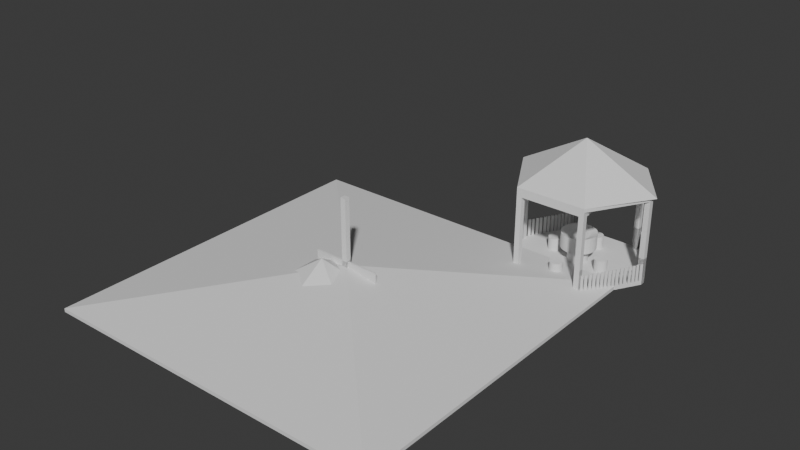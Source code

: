 # Source: pavilion.blend  (saved by Blender 4.5.88; exported with 4.5.12 LTS)
import bpy
from mathutils import Matrix  # noqa: F401  (used for matrix-valued properties, if any)

bpy.ops.wm.read_factory_settings(use_empty=True)
scene = bpy.context.scene
scene.name = 'Scene'

# ---- collections
col_collection = bpy.data.collections.new('Collection'); scene.collection.children.link(col_collection)
col_ifcproject_my_project = bpy.data.collections.new('IfcProject/My Project'); scene.collection.children.link(col_ifcproject_my_project)
col_ifcbuildingstorey_gf = bpy.data.collections.new('IfcBuildingStorey/GF'); col_ifcproject_my_project.children.link(col_ifcbuildingstorey_gf)
col_ifcbuilding_my_building = bpy.data.collections.new('IfcBuilding/My Building'); col_ifcproject_my_project.children.link(col_ifcbuilding_my_building)
col_ifcsite_my_site = bpy.data.collections.new('IfcSite/My Site'); col_ifcproject_my_project.children.link(col_ifcsite_my_site)
col_ifctypeproduct = bpy.data.collections.new('IfcTypeProduct'); col_ifcproject_my_project.children.link(col_ifctypeproduct)

# ---- world
world_world = bpy.data.worlds.new('World'); scene.world = world_world
world_world.use_nodes = True; world_world.node_tree.nodes.clear()
_N = world_world.node_tree.nodes; _L = world_world.node_tree.links
n0 = _N.new('ShaderNodeOutputWorld'); n0.name = 'World Output'; n0.location = (200, 100)
n1 = _N.new('ShaderNodeBackground'); n1.name = 'Background'; n1.location = (-200, 100)
n1.inputs[0].default_value = (0.05088, 0.05088, 0.05088, 1.0)
_L.new(n1.outputs[0], n0.inputs[0])
n0.is_active_output = True
world_world.color = (0.05088, 0.05088, 0.05088)
world_world.sun_shadow_jitter_overblur = 0.0

# ---- meshes
me_15_2001 = bpy.data.meshes.new('15/2001')
me_15_2001.from_pydata([(-0.9, -1.6, -1.49e-09), (-0.9, -1.6, -0.1), (0.0, -3.2, -0.1), (0.0, -3.2, -1.49e-09), (2.0, -3.2, -0.1), (2.0, -3.2, -1.49e-09), (2.95, -1.6, -0.1), (2.95, -1.6, -1.49e-09), (2.0, 0.0, -0.1), (2.0, 0.0, -1.49e-09), (0.0, 0.0, -0.1), (0.0, 0.0, -1.49e-09)], [], [(0, 1, 2), (3, 2, 4), (5, 4, 6), (7, 6, 8), (9, 8, 10), (11, 10, 1), (6, 4, 8), (8, 2, 10), (8, 4, 2), (2, 1, 10), (2, 3, 0), (4, 5, 3), (6, 7, 5), (8, 9, 7), (10, 11, 9), (1, 0, 11), (5, 9, 3), (3, 9, 11), (5, 7, 9), (3, 11, 0)])
me_15_2001.update()
me_15_2129 = bpy.data.meshes.new('15/2129')
me_15_2129.from_pydata([(-0.075, 0.075, 0.275), (-0.075, 0.075, 0.425), (0.075, 0.075, 0.425), (0.075, 0.075, 0.275), (0.075, -0.075, 0.425), (0.075, -0.075, 0.275), (-0.075, -0.075, 0.425), (-0.075, -0.075, 0.275), (-0.075, 0.075, 1.025), (-0.075, -0.075, 0.275), (-0.075, -0.075, 1.025), (0.075, -0.075, 1.025), (0.075, 0.075, 1.025), (0.075, 0.075, 2.775), (0.075, 0.075, 0.275), (-0.075, 0.075, 0.275), (0.075, -0.075, 0.275), (-0.075, 0.075, 2.775), (-0.075, -0.075, 2.775), (0.075, -0.075, 2.775)], [], [(0, 1, 2), (3, 2, 4), (5, 4, 6), (0, 3, 5), (0, 1, 6), (7, 6, 1), (8, 0, 7), (5, 4, 2), (7, 6, 4), (3, 2, 1), (9, 10, 11), (11, 5, 3), (10, 7, 5), (12, 3, 0), (13, 14, 15), (14, 12, 8), (15, 8, 10), (16, 11, 12), (13, 17, 18), (17, 15, 9), (19, 16, 14), (18, 9, 16), (2, 3, 0), (4, 5, 3), (6, 7, 5), (5, 7, 0), (6, 7, 0), (1, 0, 7), (7, 10, 8), (2, 3, 5), (4, 5, 7), (1, 0, 3), (11, 16, 9), (3, 12, 11), (5, 11, 10), (0, 8, 12), (15, 17, 13), (8, 15, 14), (10, 9, 15), (12, 14, 16), (18, 19, 13), (9, 18, 17), (14, 13, 19), (16, 19, 18)])
me_15_2129.update()
me_15_2507 = bpy.data.meshes.new('15/2507')
me_15_2507.from_pydata([(0.0, 0.0, -0.1), (0.0, 0.0, -1.49e-09), (2.0, -9.537e-07, -1.49e-09), (2.0, -9.537e-07, -0.1), (2.95, -1.6, -1.49e-09), (2.95, -1.6, -0.1), (2.0, -3.2, -1.49e-09), (2.0, -3.2, -0.1), (0.0, -3.2, -1.49e-09), (0.0, -3.2, -0.1), (-0.9, -1.6, -1.49e-09), (-0.9, -1.6, -0.1)], [], [(0, 1, 2), (3, 2, 4), (5, 4, 6), (7, 6, 8), (9, 8, 10), (11, 10, 1), (5, 7, 3), (3, 9, 0), (3, 7, 9), (9, 11, 0), (2, 3, 0), (4, 5, 3), (6, 7, 5), (8, 9, 7), (10, 11, 9), (1, 0, 11), (6, 2, 8), (8, 2, 1), (6, 4, 2), (8, 1, 10)])
me_15_2507.update()
me_15_2648 = bpy.data.meshes.new('15/2648')
me_15_2648.from_pydata([(0.5126, 0.01738, 0.7579), (0.5126, -0.01245, 0.7579), (0.5816, -0.01491, 0.7579), (0.5816, 0.01491, 0.1614), (0.5126, 0.01738, 0.1614), (0.5126, -0.01245, 0.1614), (0.476, -0.01114, 0.7579), (0.476, 0.01869, 0.7579), (0.3983, 0.02146, 0.7579), (0.3983, -0.008364, 0.1614), (0.476, -0.01114, 0.1614), (0.476, 0.01869, 0.1614), (0.3983, 0.02146, 0.1614), (0.5816, 0.01491, 0.7579), (0.5816, -0.01491, 0.1614), (0.3983, -0.008364, 0.7579), (0.3983, 0.006549, 0.1614), (0.476, 0.003774, 0.1614), (0.5816, 0.0, 0.1614), (0.5126, 0.002464, 0.1614)], [], [(0, 1, 2), (3, 4, 0), (2, 1, 5), (6, 7, 8), (9, 10, 6), (11, 12, 8), (2, 13, 0), (0, 13, 3), (5, 14, 2), (8, 15, 6), (6, 15, 9), (11, 16, 12), (11, 17, 16), (16, 17, 9), (17, 10, 9), (10, 17, 6), (17, 11, 7), (6, 17, 7), (12, 16, 8), (16, 9, 15), (8, 16, 15), (14, 18, 2), (18, 3, 13), (2, 18, 13), (5, 18, 14), (5, 19, 18), (18, 19, 3), (19, 4, 3), (4, 19, 0), (19, 5, 1), (0, 19, 1), (8, 7, 11)])
me_15_2648.update()
me_15_4203 = bpy.data.meshes.new('15/4203')
me_15_4203.from_pydata([(0.1243, 0.1243, 0.1243), (0.1243, -0.1243, 0.1243), (0.1243, -0.1243, -0.1243), (-0.1243, -0.1243, 0.1243), (-0.1243, -0.1243, -0.1243), (0.1243, 0.1243, -0.1243), (-0.1243, 0.1243, 0.1243), (-1.876, -0.1243, -0.1243), (-1.876, -0.1243, 0.1243), (-1.876, 0.1243, 0.1243), (-1.876, 0.1243, -0.1243), (-0.1243, 0.1243, -0.1243)], [], [(0, 1, 2), (1, 3, 4), (5, 2, 4), (6, 3, 1), (7, 4, 3), (6, 0, 5), (8, 9, 10), (8, 3, 6), (9, 6, 11), (10, 11, 4), (2, 5, 0), (4, 2, 1), (4, 11, 5), (1, 0, 6), (3, 8, 7), (5, 11, 6), (10, 7, 8), (6, 9, 8), (11, 10, 9), (4, 7, 10)])
me_15_4203.update()
me_15_4277 = bpy.data.meshes.new('15/4277')
me_15_4277.from_pydata([(0.1139, 0.1139, 0.1139), (0.1139, -0.1139, 0.1139), (0.1139, -0.1139, -0.1139), (-0.1139, -0.1139, 0.1139), (-0.1139, -0.1139, -0.1139), (0.1139, 0.1139, -0.1139), (-0.1139, 0.1139, 0.1139), (-0.1139, 0.1139, -0.1139), (0.1139, 3.086, -0.1139), (-0.1139, 3.086, 0.1139), (0.1139, 3.086, 0.1139), (-0.1139, 3.086, -0.1139)], [], [(0, 1, 2), (1, 3, 4), (5, 2, 4), (6, 3, 1), (3, 6, 7), (8, 5, 7), (9, 10, 8), (10, 0, 5), (11, 7, 6), (9, 6, 0), (2, 5, 0), (4, 2, 1), (4, 7, 5), (1, 0, 6), (7, 4, 3), (7, 11, 8), (8, 11, 9), (5, 8, 10), (6, 9, 11), (0, 10, 9)])
me_15_4277.update()
me_15_4442 = bpy.data.meshes.new('15/4442')
me_15_4442.from_pydata([(-2.064, 0.5856, 0.01139), (-0.416, -0.4526, 1.125), (-2.082, -1.338, 0.0), (1.432, -1.433, 0.0), (1.25, 0.433, 0.0), (-0.35, -2.338, 0.0), (-0.4821, 1.433, 0.0)], [], [(0, 1, 2), (3, 1, 4), (2, 1, 5), (6, 1, 0), (4, 1, 6), (5, 1, 3)])
me_15_4442.update()
me_15_4609 = bpy.data.meshes.new('15/4609')
me_15_4609.from_pydata([(0.05643, 0.2837, -0.3432), (0.05643, 0.2837, 0.2353), (0.1107, 0.2672, 0.2353), (0.1107, 0.2672, -0.3432), (0.1607, 0.2405, 0.2353), (0.1607, 0.2405, -0.3432), (0.2045, 0.2045, 0.2353), (0.2045, 0.2045, -0.3432), (0.2405, 0.1607, 0.2353), (0.2405, 0.1607, -0.3432), (0.2672, 0.1107, 0.2353), (0.2672, 0.1107, -0.3432), (0.2837, 0.05643, 0.2353), (0.2837, 0.05643, -0.3432), (0.2893, -1.146e-07, 0.2353), (0.2893, -1.146e-07, -0.3432), (0.2837, -0.05643, 0.2353), (0.2837, -0.05643, -0.3432), (0.2672, -0.1107, 0.2353), (0.2672, -0.1107, -0.3432), (0.2405, -0.1607, 0.2353), (0.2405, -0.1607, -0.3432), (0.2045, -0.2045, 0.2353), (0.2045, -0.2045, -0.3432), (0.1607, -0.2405, 0.2353), (0.1607, -0.2405, -0.3432), (0.1107, -0.2672, 0.2353), (0.1107, -0.2672, -0.3432), (0.05643, -0.2837, 0.2353), (0.05643, -0.2837, -0.3432), (-2.292e-07, -0.2893, 0.2353), (-2.292e-07, -0.2893, -0.3432), (-0.05643, -0.2837, 0.2353), (-0.05643, -0.2837, -0.3432), (-0.1107, -0.2672, 0.2353), (-0.1107, -0.2672, -0.3432), (-0.1607, -0.2405, 0.2353), (-0.1607, -0.2405, -0.3432), (-0.2045, -0.2045, 0.2353), (-0.2045, -0.2045, -0.3432), (-0.2405, -0.1607, 0.2353), (-0.2405, -0.1607, -0.3432), (-0.2672, -0.1107, 0.2353), (-0.2672, -0.1107, -0.3432), (-0.2837, -0.05643, 0.2353), (-0.2837, -0.05643, -0.3432), (-0.2893, -1.146e-07, 0.2353), (-0.2893, -1.146e-07, -0.3432), (-0.2837, 0.05643, 0.2353), (-0.2837, 0.05643, -0.3432), (-0.2672, 0.1107, 0.2353), (-0.2672, 0.1107, -0.3432), (-0.2405, 0.1607, 0.2353), (-0.2405, 0.1607, -0.3432), (-0.2045, 0.2045, 0.2353), (-0.2045, 0.2045, -0.3432), (-0.1607, 0.2405, 0.2353), (-0.1607, 0.2405, -0.3432), (-0.1107, 0.2672, 0.2353), (-0.1107, 0.2672, -0.3432), (-0.05643, 0.2837, 0.2353), (-0.4824, -0.09596, 0.5891), (-0.4545, -0.1882, 0.5891), (-0.2672, -0.1107, 0.4973), (-0.05643, 0.2837, -0.3432), (-2.292e-07, 0.2893, 0.2353), (0.4824, -0.09596, 0.1435), (0.4919, -1.146e-07, 0.1435), (0.4919, -1.146e-07, 0.5891), (-0.409, -0.2733, 0.1435), (-0.4545, -0.1882, 0.1435), (-0.409, -0.2733, 0.5891), (-0.2405, -0.1607, 0.4973), (0.3478, -0.3478, 0.1435), (0.2733, -0.409, 0.1435), (-0.3478, -0.3478, 0.5891), (-0.2045, -0.2045, 0.4973), (0.3478, 0.3478, 0.1435), (-0.2733, 0.409, 0.1435), (-0.1882, 0.4545, 0.1435), (-0.2733, -0.409, 0.5891), (-0.1607, -0.2405, 0.4973), (-0.3478, -0.3478, 0.1435), (-0.1882, -0.4545, 0.5891), (-0.1107, -0.2672, 0.4973), (-0.09596, -0.4824, 0.5891), (-0.05643, -0.2837, 0.4973), (0.2733, 0.409, 0.1435), (-4.139e-07, -0.4919, 0.5891), (-2.242e-07, -0.2893, 0.4973), (-0.2733, -0.409, 0.1435), (0.09596, -0.4824, 0.5891), (0.05643, -0.2837, 0.4973), (0.409, -0.2733, 0.1435), (0.1882, -0.4545, 0.5891), (0.1107, -0.2672, 0.4973), (0.09596, 0.4824, 0.1435), (0.1882, 0.4545, 0.1435), (-0.3478, 0.3478, 0.1435), (0.2733, -0.409, 0.5891), (0.1607, -0.2405, 0.4973), (0.3478, -0.3478, 0.5891), (0.2045, -0.2045, 0.4973), (0.4545, -0.1882, 0.1435), (0.409, -0.2733, 0.5891), (0.2405, -0.1607, 0.4973), (-0.409, 0.2733, 0.1435), (0.4545, -0.1882, 0.5891), (0.2672, -0.1107, 0.4973), (-4.224e-07, 0.4919, 0.1435), (-0.09596, -0.4824, 0.1435), (-0.1882, -0.4545, 0.1435), (0.4824, -0.09596, 0.5891), (0.2837, -0.05643, 0.4973), (-0.4545, 0.1882, 0.1435), (-0.4545, 0.1882, 0.5891), (0.409, 0.2733, 0.1435), (0.3478, 0.3478, 0.5891), (-0.4824, -0.09596, 0.1435), (0.1882, -0.4545, 0.1435), (0.09596, 0.4824, 0.5891), (-4.139e-07, 0.4919, 0.5891), (-0.09596, 0.4824, 0.1435), (-0.409, 0.2733, 0.5891), (0.4545, 0.1882, 0.1435), (0.409, 0.2733, 0.5891), (-0.4919, -1.146e-07, 0.1435), (0.09596, -0.4824, 0.1435), (0.1882, 0.4545, 0.5891), (-0.3478, 0.3478, 0.5891), (0.4824, 0.09596, 0.1435), (0.4545, 0.1882, 0.5891), (-0.4824, 0.09596, 0.1435), (-0.4919, -1.146e-07, 0.5891), (-4.224e-07, -0.4919, 0.1435), (0.2733, 0.409, 0.5891), (-0.2733, 0.409, 0.5891), (0.4824, 0.09596, 0.5891), (-0.4824, 0.09596, 0.5891), (-0.09596, 0.4824, 0.5891), (-0.2837, -0.05643, 0.4973), (-0.2893, -1.146e-07, 0.4973), (-0.2837, 0.05643, 0.4973), (-0.2672, 0.1107, 0.4973), (-2.242e-07, 0.2893, 0.4973), (0.05643, 0.2837, 0.4973), (-0.2405, 0.1607, 0.4973), (0.1107, 0.2672, 0.4973), (-0.2045, 0.2045, 0.4973), (-0.1607, 0.2405, 0.4973), (-0.1107, 0.2672, 0.4973), (0.1607, 0.2405, 0.4973), (-0.1882, 0.4545, 0.5891), (0.2045, 0.2045, 0.4973), (0.2405, 0.1607, 0.4973), (-0.05643, 0.2837, 0.4973), (0.2672, 0.1107, 0.4973), (0.2837, 0.05643, 0.4973), (0.2893, -1.146e-07, 0.4973), (-2.292e-07, 0.2893, -0.3432)], [], [(0, 1, 2), (3, 2, 4), (5, 4, 6), (7, 6, 8), (9, 8, 10), (11, 10, 12), (13, 12, 14), (15, 14, 16), (17, 16, 18), (19, 18, 20), (21, 20, 22), (23, 22, 24), (25, 24, 26), (27, 26, 28), (29, 28, 30), (31, 30, 32), (33, 32, 34), (35, 34, 36), (37, 36, 38), (39, 38, 40), (41, 40, 42), (43, 42, 44), (45, 44, 46), (47, 46, 48), (49, 48, 50), (51, 50, 52), (53, 52, 54), (55, 54, 56), (57, 56, 58), (59, 58, 60), (61, 62, 63), (64, 60, 65), (66, 67, 68), (69, 70, 42), (71, 72, 63), (73, 74, 24), (75, 76, 72), (77, 6, 4), (78, 79, 58), (80, 81, 76), (82, 69, 40), (80, 83, 84), (73, 22, 20), (85, 86, 84), (87, 4, 2), (78, 56, 54), (88, 89, 86), (90, 82, 38), (88, 91, 92), (93, 20, 18), (91, 94, 95), (96, 97, 2), (98, 54, 52), (99, 100, 95), (90, 36, 34), (101, 102, 100), (66, 103, 18), (101, 104, 105), (106, 52, 50), (104, 107, 108), (109, 96, 1), (110, 111, 34), (112, 113, 108), (66, 16, 14), (106, 114, 115), (83, 111, 110), (116, 77, 117), (118, 70, 62), (94, 119, 74), (103, 66, 112), (120, 96, 109), (121, 109, 122), (90, 111, 83), (98, 106, 123), (124, 116, 125), (126, 118, 61), (91, 127, 119), (93, 103, 107), (128, 97, 96), (82, 90, 80), (78, 98, 129), (130, 124, 131), (132, 126, 133), (88, 134, 127), (73, 93, 104), (135, 87, 97), (69, 82, 75), (79, 78, 136), (67, 130, 137), (114, 132, 138), (85, 110, 134), (77, 87, 135), (74, 73, 101), (70, 69, 71), (139, 122, 79), (122, 60, 58), (77, 116, 8), (133, 61, 140), (74, 119, 26), (133, 141, 142), (118, 44, 42), (138, 142, 143), (109, 65, 60), (116, 124, 10), (123, 115, 143), (121, 144, 145), (127, 28, 26), (129, 123, 146), (120, 145, 147), (126, 46, 44), (136, 129, 148), (135, 128, 147), (130, 12, 10), (136, 149, 150), (117, 135, 151), (134, 30, 28), (139, 152, 150), (117, 153, 154), (126, 132, 48), (121, 139, 155), (125, 154, 156), (130, 67, 14), (137, 131, 156), (134, 110, 32), (137, 157, 158), (132, 114, 50), (112, 68, 158), (63, 140, 61), (42, 40, 69), (63, 62, 71), (24, 22, 73), (72, 71, 75), (4, 87, 77), (58, 56, 78), (76, 75, 80), (40, 38, 82), (84, 81, 80), (20, 93, 73), (84, 83, 85), (2, 97, 87), (54, 98, 78), (86, 85, 88), (38, 36, 90), (92, 89, 88), (18, 103, 93), (95, 92, 91), (2, 1, 96), (52, 106, 98), (95, 94, 99), (34, 111, 90), (100, 99, 101), (18, 16, 66), (105, 102, 101), (50, 114, 106), (108, 105, 104), (1, 65, 109), (34, 32, 110), (108, 107, 112), (14, 67, 66), (110, 85, 83), (74, 99, 94), (109, 121, 120), (122, 139, 121), (119, 94, 91), (96, 120, 128), (127, 91, 88), (97, 128, 135), (134, 88, 85), (79, 152, 139), (58, 79, 122), (8, 6, 77), (140, 141, 133), (26, 24, 74), (142, 138, 133), (42, 70, 118), (143, 115, 138), (60, 122, 109), (10, 8, 116), (143, 146, 123), (145, 120, 121), (26, 119, 127), (146, 148, 129), (147, 128, 120), (44, 118, 126), (148, 149, 136), (147, 151, 135), (10, 124, 130), (150, 152, 136), (151, 153, 117), (28, 127, 134), (150, 155, 139), (154, 125, 117), (48, 46, 126), (155, 144, 121), (156, 131, 125), (14, 12, 130), (156, 157, 137), (32, 30, 134), (158, 68, 137), (50, 48, 132), (158, 113, 112), (159, 65, 1), (2, 3, 0), (4, 5, 3), (6, 7, 5), (8, 9, 7), (10, 11, 9), (12, 13, 11), (14, 15, 13), (16, 17, 15), (18, 19, 17), (20, 21, 19), (22, 23, 21), (24, 25, 23), (26, 27, 25), (28, 29, 27), (30, 31, 29), (32, 33, 31), (34, 35, 33), (36, 37, 35), (38, 39, 37), (40, 41, 39), (42, 43, 41), (44, 45, 43), (46, 47, 45), (48, 49, 47), (50, 51, 49), (52, 53, 51), (54, 55, 53), (56, 57, 55), (58, 59, 57), (60, 64, 59), (65, 159, 64), (68, 112, 66), (115, 123, 106), (117, 125, 116), (62, 61, 118), (112, 107, 103), (83, 80, 90), (123, 129, 98), (125, 131, 124), (61, 133, 126), (107, 104, 93), (80, 75, 82), (129, 136, 78), (131, 137, 130), (133, 138, 132), (104, 101, 73), (75, 71, 69), (136, 152, 79), (137, 68, 67), (138, 115, 114), (135, 117, 77), (101, 99, 74), (71, 62, 70), (43, 39, 41), (43, 47, 39), (43, 45, 47), (47, 49, 51), (47, 51, 55), (51, 53, 55), (47, 55, 39), (55, 57, 64), (57, 59, 64), (55, 64, 159), (55, 159, 39), (7, 0, 5), (0, 3, 5), (159, 0, 7), (23, 7, 13), (7, 9, 13), (9, 11, 13), (159, 7, 23), (13, 15, 17), (13, 17, 23), (17, 19, 21), (17, 21, 23), (159, 23, 39), (23, 25, 27), (23, 27, 31), (27, 29, 31), (23, 31, 39), (31, 33, 35), (31, 35, 39), (35, 37, 39), (108, 113, 105), (113, 158, 157), (105, 113, 102), (113, 157, 102), (157, 156, 154), (157, 154, 153), (157, 153, 102), (153, 151, 145), (151, 147, 145), (153, 145, 144), (153, 144, 102), (148, 155, 149), (155, 150, 149), (144, 155, 148), (144, 148, 76), (148, 146, 143), (148, 143, 141), (143, 142, 141), (72, 76, 63), (141, 140, 63), (76, 141, 63), (148, 141, 76), (144, 76, 102), (76, 81, 84), (76, 84, 102), (84, 86, 89), (84, 89, 102), (89, 92, 95), (89, 95, 100), (89, 100, 102), (1, 0, 159)])
me_15_4609.update()
me_15_4905 = bpy.data.meshes.new('15/4905')
me_15_4905.from_pydata([(0.03526, 0.1773, -0.1807), (-8.793e-09, 0.1807, -0.1807), (-8.793e-09, 0.1807, 0.1807), (0.06917, 0.167, -0.1807), (0.03526, 0.1773, 0.1807), (0.1004, 0.1503, -0.1807), (0.06917, 0.167, 0.1807), (0.1278, 0.1278, -0.1807), (0.1004, 0.1503, 0.1807), (0.1503, 0.1004, -0.1807), (0.1278, 0.1278, 0.1807), (0.167, 0.06917, -0.1807), (0.1503, 0.1004, 0.1807), (0.1773, 0.03526, -0.1807), (0.167, 0.06917, 0.1807), (0.1807, -3.286e-07, -0.1807), (0.1773, 0.03526, 0.1807), (0.1773, -0.03526, -0.1807), (0.1807, -3.286e-07, 0.1807), (0.167, -0.06917, -0.1807), (0.1773, -0.03526, 0.1807), (0.1503, -0.1004, -0.1807), (0.167, -0.06917, 0.1807), (0.1278, -0.1278, -0.1807), (0.1503, -0.1004, 0.1807), (0.1004, -0.1503, -0.1807), (0.1278, -0.1278, 0.1807), (0.06917, -0.167, -0.1807), (0.1004, -0.1503, 0.1807), (0.03526, -0.1773, -0.1807), (0.06917, -0.167, 0.1807), (-8.793e-09, -0.1807, -0.1807), (0.03526, -0.1773, 0.1807), (-0.03526, -0.1773, -0.1807), (-8.793e-09, -0.1807, 0.1807), (-0.06917, -0.167, -0.1807), (-0.03526, -0.1773, 0.1807), (-0.1004, -0.1503, -0.1807), (-0.06917, -0.167, 0.1807), (-0.1278, -0.1278, -0.1807), (-0.1004, -0.1503, 0.1807), (-0.1503, -0.1004, -0.1807), (-0.1278, -0.1278, 0.1807), (-0.167, -0.06917, -0.1807), (-0.1503, -0.1004, 0.1807), (-0.1773, -0.03526, -0.1807), (-0.167, -0.06917, 0.1807), (-0.1807, -3.286e-07, -0.1807), (-0.1773, -0.03526, 0.1807), (-0.1773, 0.03526, -0.1807), (-0.1807, -3.286e-07, 0.1807), (-0.167, 0.06917, -0.1807), (-0.1773, 0.03526, 0.1807), (-0.1503, 0.1004, -0.1807), (-0.167, 0.06917, 0.1807), (-0.1278, 0.1278, -0.1807), (-0.1503, 0.1004, 0.1807), (-0.1004, 0.1503, -0.1807), (-0.1278, 0.1278, 0.1807), (-0.06917, 0.167, -0.1807), (-0.1004, 0.1503, 0.1807), (-0.03526, 0.1773, -0.1807), (-0.06917, 0.167, 0.1807), (-0.03526, 0.1773, 0.1807)], [], [(0, 1, 2), (3, 0, 4), (5, 3, 6), (7, 5, 8), (9, 7, 10), (11, 9, 12), (13, 11, 14), (15, 13, 16), (17, 15, 18), (19, 17, 20), (21, 19, 22), (23, 21, 24), (25, 23, 26), (27, 25, 28), (29, 27, 30), (31, 29, 32), (33, 31, 34), (35, 33, 36), (37, 35, 38), (39, 37, 40), (41, 39, 42), (43, 41, 44), (45, 43, 46), (47, 45, 48), (49, 47, 50), (51, 49, 52), (53, 51, 54), (55, 53, 56), (57, 55, 58), (59, 57, 60), (61, 59, 62), (1, 61, 63), (2, 4, 0), (4, 6, 3), (6, 8, 5), (8, 10, 7), (10, 12, 9), (12, 14, 11), (14, 16, 13), (16, 18, 15), (18, 20, 17), (20, 22, 19), (22, 24, 21), (24, 26, 23), (26, 28, 25), (28, 30, 27), (30, 32, 29), (32, 34, 31), (34, 36, 33), (36, 38, 35), (38, 40, 37), (40, 42, 39), (42, 44, 41), (44, 46, 43), (46, 48, 45), (48, 50, 47), (50, 52, 49), (52, 54, 51), (54, 56, 53), (56, 58, 55), (58, 60, 57), (60, 62, 59), (62, 63, 61), (63, 2, 1), (3, 5, 0), (11, 7, 9), (0, 5, 7), (0, 7, 11), (0, 11, 13), (17, 13, 15), (19, 13, 17), (0, 13, 19), (25, 19, 23), (19, 21, 23), (0, 19, 25), (31, 33, 35), (31, 27, 29), (31, 35, 27), (35, 25, 27), (37, 25, 35), (0, 25, 37), (41, 37, 39), (43, 45, 41), (45, 37, 41), (47, 37, 45), (49, 53, 55), (49, 55, 47), (53, 49, 51), (55, 37, 47), (61, 37, 55), (59, 61, 57), (61, 55, 57), (0, 37, 61), (0, 61, 1), (63, 4, 2), (63, 60, 58), (63, 62, 60), (52, 58, 56), (50, 58, 52), (56, 54, 52), (40, 58, 50), (40, 50, 48), (40, 48, 44), (48, 46, 44), (40, 44, 42), (63, 58, 40), (63, 40, 4), (30, 38, 34), (38, 36, 34), (30, 34, 32), (28, 38, 30), (40, 38, 28), (40, 28, 4), (22, 26, 24), (28, 26, 22), (28, 22, 4), (22, 20, 16), (20, 18, 16), (22, 16, 4), (16, 14, 4), (14, 12, 10), (14, 10, 4), (10, 8, 4), (8, 6, 4)])
me_15_4905.update()
me_15_134 = bpy.data.meshes.new('15/134')
me_15_134.from_pydata([(-0.025, 0.025, 1.0), (-0.975, 0.025, 1.0), (-0.975, -0.025, 1.0), (-0.025, -0.025, 1.0), (0.975, 0.025, 1.0), (0.025, 0.025, 1.0), (0.025, -0.025, 1.0), (0.975, -0.025, 1.0), (-0.975, 0.0, 0.0), (-0.025, 0.0, 0.0), (-0.025, -0.025, 0.0), (-0.975, -0.025, 0.0), (-0.975, 0.025, 0.0), (-0.025, 0.025, 0.0), (0.025, 0.0, 0.0), (0.975, 0.0, 0.0), (0.975, -0.025, 0.0), (0.025, -0.025, 0.0), (0.025, 0.025, 0.0), (0.975, 0.025, 0.0)], [], [(0, 1, 2), (0, 2, 3), (4, 5, 6), (4, 6, 7), (8, 9, 10), (8, 10, 11), (12, 13, 9), (12, 9, 8), (14, 15, 16), (14, 16, 17), (18, 19, 15), (18, 15, 14), (4, 18, 5), (4, 19, 18), (14, 6, 5), (14, 5, 18), (17, 6, 14), (16, 7, 6), (16, 6, 17), (0, 9, 13), (3, 10, 9), (3, 9, 0), (4, 15, 19), (7, 16, 15), (7, 15, 4), (10, 3, 2), (10, 2, 11), (0, 12, 1), (0, 13, 12), (8, 2, 1), (8, 1, 12), (11, 2, 8)])
me_15_134.update()
me_15_4409 = bpy.data.meshes.new('15/4409')
me_15_4409.from_pydata([(0.0, 0.0, 0.8816), (-5.0, -5.0, 0.0), (5.0, -5.0, 0.0), (5.0, 5.0, 0.0), (-5.0, 5.0, 0.0), (-5.0, -5.0, -0.1015), (0.0, 0.0, 0.7801), (5.0, -5.0, -0.1015), (5.0, 5.0, -0.1015), (-5.0, 5.0, -0.1015)], [], [(0, 1, 2), (2, 3, 0), (1, 0, 4), (3, 4, 0), (5, 6, 7), (7, 2, 1), (7, 1, 5), (7, 6, 8), (2, 7, 8), (2, 8, 3), (9, 6, 5), (5, 1, 4), (5, 4, 9), (8, 6, 9), (3, 8, 9), (3, 9, 4)])
me_15_4409.update()
me_15_4125 = bpy.data.meshes.new('15/4125')
me_15_4125.from_pydata([(1.006, -1.607, 0.25), (1.006, 1.607, 0.25), (1.006, 1.607, -0.25), (-1.006, 1.607, 0.25), (-1.006, 1.607, -0.25), (1.006, -1.607, -0.25), (-1.006, -1.607, 0.25), (-1.006, -1.607, -0.25)], [], [(0, 1, 2), (1, 3, 4), (5, 2, 4), (6, 3, 1), (3, 6, 7), (6, 0, 5), (2, 5, 0), (4, 2, 1), (4, 7, 5), (1, 0, 6), (7, 4, 3), (5, 7, 6)])
me_15_4125.update()

# ---- objects
ob_ifcproject_my_project = bpy.data.objects.new('IfcProject/My Project', None)
ob_ifcbuildingstorey_gf = bpy.data.objects.new('IfcBuildingStorey/GF', None)
ob_ifcslab_slab = bpy.data.objects.new('IfcSlab/Slab', me_15_2001)
ob_ifccolumn_column = bpy.data.objects.new('IfcColumn/Column', me_15_2129)
ob_ifccolumn_column_001 = bpy.data.objects.new('IfcColumn/Column.001', me_15_2129)
ob_ifccolumn_column_002 = bpy.data.objects.new('IfcColumn/Column.002', me_15_2129)
ob_ifccolumn_column_003 = bpy.data.objects.new('IfcColumn/Column.003', me_15_2129)
ob_ifccolumn_column_004 = bpy.data.objects.new('IfcColumn/Column.004', me_15_2129)
ob_ifccolumn_column_005 = bpy.data.objects.new('IfcColumn/Column.005', me_15_2129)
ob_ifcslab_slab_001 = bpy.data.objects.new('IfcSlab/Slab.001', me_15_2507)
ob_ifcrailing_railing = bpy.data.objects.new('IfcRailing/Railing', me_15_2648)
ob_ifcrailing_railing_001 = bpy.data.objects.new('IfcRailing/Railing.001', me_15_2648)
ob_ifcrailing_railing_002 = bpy.data.objects.new('IfcRailing/Railing.002', me_15_2648)
ob_ifcrailing_railing_003 = bpy.data.objects.new('IfcRailing/Railing.003', me_15_2648)
ob_ifcrailing_railing_004 = bpy.data.objects.new('IfcRailing/Railing.004', me_15_2648)
ob_ifcrailing_railing_005 = bpy.data.objects.new('IfcRailing/Railing.005', me_15_2648)
ob_ifcrailing_railing_006 = bpy.data.objects.new('IfcRailing/Railing.006', me_15_2648)
ob_ifcrailing_railing_007 = bpy.data.objects.new('IfcRailing/Railing.007', me_15_2648)
ob_ifcrailing_railing_008 = bpy.data.objects.new('IfcRailing/Railing.008', me_15_2648)
ob_ifcrailing_railing_009 = bpy.data.objects.new('IfcRailing/Railing.009', me_15_2648)
ob_ifcrailing_railing_010 = bpy.data.objects.new('IfcRailing/Railing.010', me_15_2648)
ob_ifcrailing_railing_011 = bpy.data.objects.new('IfcRailing/Railing.011', me_15_2648)
ob_ifcrailing_railing_012 = bpy.data.objects.new('IfcRailing/Railing.012', me_15_2648)
ob_ifcrailing_railing_013 = bpy.data.objects.new('IfcRailing/Railing.013', me_15_2648)
ob_ifcrailing_railing_014 = bpy.data.objects.new('IfcRailing/Railing.014', me_15_2648)
ob_ifcrailing_railing_015 = bpy.data.objects.new('IfcRailing/Railing.015', me_15_2648)
ob_ifcrailing_railing_016 = bpy.data.objects.new('IfcRailing/Railing.016', me_15_2648)
ob_ifcrailing_railing_017 = bpy.data.objects.new('IfcRailing/Railing.017', me_15_2648)
ob_ifcrailing_railing_018 = bpy.data.objects.new('IfcRailing/Railing.018', me_15_2648)
ob_ifcrailing_railing_019 = bpy.data.objects.new('IfcRailing/Railing.019', me_15_2648)
ob_ifcrailing_railing_020 = bpy.data.objects.new('IfcRailing/Railing.020', me_15_2648)
ob_ifcrailing_railing_021 = bpy.data.objects.new('IfcRailing/Railing.021', me_15_2648)
ob_ifcrailing_railing_022 = bpy.data.objects.new('IfcRailing/Railing.022', me_15_2648)
ob_ifcrailing_railing_023 = bpy.data.objects.new('IfcRailing/Railing.023', me_15_2648)
ob_ifcrailing_railing_025 = bpy.data.objects.new('IfcRailing/Railing.025', me_15_2648)
ob_ifcrailing_railing_026 = bpy.data.objects.new('IfcRailing/Railing.026', me_15_2648)
ob_ifcrailing_railing_027 = bpy.data.objects.new('IfcRailing/Railing.027', me_15_2648)
ob_ifcrailing_railing_028 = bpy.data.objects.new('IfcRailing/Railing.028', me_15_2648)
ob_ifcrailing_railing_029 = bpy.data.objects.new('IfcRailing/Railing.029', me_15_2648)
ob_ifcrailing_railing_030 = bpy.data.objects.new('IfcRailing/Railing.030', me_15_2648)
ob_ifcrailing_railing_031 = bpy.data.objects.new('IfcRailing/Railing.031', me_15_2648)
ob_ifcbeam_beam = bpy.data.objects.new('IfcBeam/Beam', me_15_4203)
ob_ifcbeam_beam_001 = bpy.data.objects.new('IfcBeam/Beam.001', me_15_4203)
ob_ifcbeam_beam_002 = bpy.data.objects.new('IfcBeam/Beam.002', me_15_4277)
ob_ifcbeam_beam_003 = bpy.data.objects.new('IfcBeam/Beam.003', me_15_4277)
ob_ifcroof_roof = bpy.data.objects.new('IfcRoof/Roof', me_15_4442)
ob_ifcfurniture_furniture = bpy.data.objects.new('IfcFurniture/Furniture', me_15_4609)
ob_ifcfurniture_furniture_001 = bpy.data.objects.new('IfcFurniture/Furniture.001', me_15_4905)
ob_ifcfurniture_furniture_002 = bpy.data.objects.new('IfcFurniture/Furniture.002', me_15_4905)
ob_ifcfurniture_furniture_003 = bpy.data.objects.new('IfcFurniture/Furniture.003', me_15_4905)
ob_ifcfurniture_furniture_004 = bpy.data.objects.new('IfcFurniture/Furniture.004', me_15_4905)
ob_ifcbuilding_my_building = bpy.data.objects.new('IfcBuilding/My Building', None)
ob_ifcsite_my_site = bpy.data.objects.new('IfcSite/My Site', None)
ob_ifccolumntype_columns = bpy.data.objects.new('IfcColumnType/Columns', me_15_2129)
ob_ifcwalltype_wall = bpy.data.objects.new('IfcWallType/Wall', None)
ob_ifcfurnituretype_chair = bpy.data.objects.new('IfcFurnitureType/Chair', me_15_4905)
ob_ifcrailingtype_unnamed = bpy.data.objects.new('IfcRailingType/Unnamed', me_15_134)
ob_ifcslabtype_slab = bpy.data.objects.new('IfcSlabType/Slab', None)
ob_ifcrailingtype_r1 = bpy.data.objects.new('IfcRailingType/R1', me_15_2648)
ob_ifcrooftype_unnamed = bpy.data.objects.new('IfcRoofType/Unnamed', me_15_4409)
ob_ifcbeamtype_beamsides = bpy.data.objects.new('IfcBeamType/beamsides', me_15_4277)
ob_ifcfurnituretype_table = bpy.data.objects.new('IfcFurnitureType/TABLE', me_15_4609)
ob_ifcbeamtype_beam = bpy.data.objects.new('IfcBeamType/BEAM', me_15_4203)
ob_ifcrooftype_hexaroof = bpy.data.objects.new('IfcRoofType/Hexaroof', me_15_4442)
ob_ifcslabtype_roof2 = bpy.data.objects.new('IfcSlabType/Roof2', me_15_4125)
ob_ifcfurnituretype_roof2 = bpy.data.objects.new('IfcFurnitureType/Roof2', None)
ob_ifcrooftype_hexaroof_001 = bpy.data.objects.new('IfcRoofType/Hexaroof.001', None)
ob_ifcslabtype_roof = bpy.data.objects.new('IfcSlabType/Roof', None)

# ---- transforms, parenting, visibility, modifiers, constraints
ob_ifcproject_my_project.location = (0.0, 0.0, 0.0)
ob_ifcproject_my_project.lock_location = (True, True, True)
ob_ifcproject_my_project.lock_rotation = (True, True, True)
ob_ifcproject_my_project.lock_rotation_w = True
ob_ifcproject_my_project.lock_scale = (True, True, True)
ob_ifcproject_my_project.hide_select = True
ob_ifcbuildingstorey_gf.location = (0.0, 0.0, 0.0)
ob_ifcbuildingstorey_gf.lock_location = (True, True, True)
ob_ifcbuildingstorey_gf.lock_rotation = (True, True, True)
ob_ifcbuildingstorey_gf.lock_rotation_w = True
ob_ifcbuildingstorey_gf.lock_scale = (True, True, True)
ob_ifcbuildingstorey_gf.hide_select = True
ob_ifcslab_slab.location = (2.462, 7.039, 0.0)
ob_ifcslab_slab.lock_rotation = (True, False, False)
ob_ifcslab_slab.lock_scale = (True, True, True)
ob_ifccolumn_column.location = (4.387, 3.914, -0.375)
ob_ifccolumn_column.lock_scale = (True, True, True)
ob_ifccolumn_column_001.location = (2.537, 3.914, -0.375)
ob_ifccolumn_column_001.lock_scale = (True, True, True)
ob_ifccolumn_column_002.location = (4.387, 6.964, -0.375)
ob_ifccolumn_column_002.lock_scale = (True, True, True)
ob_ifccolumn_column_003.location = (2.537, 6.964, -0.375)
ob_ifccolumn_column_003.lock_scale = (True, True, True)
ob_ifccolumn_column_004.location = (5.337, 5.514, -0.375)
ob_ifccolumn_column_004.lock_scale = (True, True, True)
ob_ifccolumn_column_005.location = (1.637, 5.514, -0.3636)
ob_ifccolumn_column_005.lock_scale = (True, True, True)
ob_ifcslab_slab_001.location = (2.462, 7.039, 2.4)
ob_ifcslab_slab_001.lock_rotation = (True, False, False)
ob_ifcslab_slab_001.lock_scale = (True, True, True)
ob_ifcrailing_railing.location = (4.789, 6.558, -0.2614)
ob_ifcrailing_railing.rotation_euler = (0.0, -0.0, 2.142)
ob_ifcrailing_railing.lock_scale = (True, True, True)
ob_ifcrailing_railing_001.location = (4.905, 6.363, -0.2614)
ob_ifcrailing_railing_001.rotation_euler = (0.0, -0.0, 2.142)
ob_ifcrailing_railing_001.lock_scale = (True, True, True)
ob_ifcrailing_railing_002.location = (5.021, 6.167, -0.2614)
ob_ifcrailing_railing_002.rotation_euler = (0.0, -0.0, 2.142)
ob_ifcrailing_railing_002.lock_scale = (True, True, True)
ob_ifcrailing_railing_003.location = (5.131, 5.983, -0.2614)
ob_ifcrailing_railing_003.rotation_euler = (0.0, -0.0, 2.142)
ob_ifcrailing_railing_003.lock_scale = (True, True, True)
ob_ifcrailing_railing_004.location = (5.249, 5.783, -0.2614)
ob_ifcrailing_railing_004.rotation_euler = (0.0, -0.0, 2.142)
ob_ifcrailing_railing_004.lock_scale = (True, True, True)
ob_ifcrailing_railing_005.location = (5.366, 5.587, -0.2614)
ob_ifcrailing_railing_005.rotation_euler = (0.0, -0.0, 2.142)
ob_ifcrailing_railing_005.lock_scale = (True, True, True)
ob_ifcrailing_railing_006.location = (5.475, 5.402, -0.2614)
ob_ifcrailing_railing_006.rotation_euler = (0.0, -0.0, 2.142)
ob_ifcrailing_railing_006.lock_scale = (True, True, True)
ob_ifcrailing_railing_007.location = (5.615, 5.246, -0.2614)
ob_ifcrailing_railing_007.rotation_euler = (0.0, -0.0, 2.142)
ob_ifcrailing_railing_007.lock_scale = (True, True, True)
ob_ifcrailing_railing_008.location = (5.592, 5.795, -0.2614)
ob_ifcrailing_railing_008.rotation_euler = (0.0, 0.0, -2.093)
ob_ifcrailing_railing_008.lock_scale = (True, True, True)
ob_ifcrailing_railing_009.location = (5.482, 5.604, -0.2614)
ob_ifcrailing_railing_009.rotation_euler = (0.0, 0.0, -2.093)
ob_ifcrailing_railing_009.lock_scale = (True, True, True)
ob_ifcrailing_railing_010.location = (5.359, 5.39, -0.2614)
ob_ifcrailing_railing_010.rotation_euler = (0.0, 0.0, -2.093)
ob_ifcrailing_railing_010.lock_scale = (True, True, True)
ob_ifcrailing_railing_011.location = (5.24, 5.184, -0.2614)
ob_ifcrailing_railing_011.rotation_euler = (0.0, 0.0, -2.093)
ob_ifcrailing_railing_011.lock_scale = (True, True, True)
ob_ifcrailing_railing_012.location = (5.13, 4.991, -0.2614)
ob_ifcrailing_railing_012.rotation_euler = (0.0, 0.0, -2.093)
ob_ifcrailing_railing_012.lock_scale = (True, True, True)
ob_ifcrailing_railing_013.location = (5.018, 4.797, -0.2614)
ob_ifcrailing_railing_013.rotation_euler = (0.0, 0.0, -2.093)
ob_ifcrailing_railing_013.lock_scale = (True, True, True)
ob_ifcrailing_railing_014.location = (4.903, 4.597, -0.2614)
ob_ifcrailing_railing_014.rotation_euler = (0.0, 0.0, -2.093)
ob_ifcrailing_railing_014.lock_scale = (True, True, True)
ob_ifcrailing_railing_015.location = (4.783, 4.389, -0.2614)
ob_ifcrailing_railing_015.rotation_euler = (0.0, 0.0, -2.093)
ob_ifcrailing_railing_015.lock_scale = (True, True, True)
ob_ifcrailing_railing_016.location = (1.319, 5.756, -0.25)
ob_ifcrailing_railing_016.rotation_euler = (0.0, 0.0, -0.9711)
ob_ifcrailing_railing_016.lock_scale = (True, True, True)
ob_ifcrailing_railing_017.location = (1.443, 5.578, -0.2614)
ob_ifcrailing_railing_017.rotation_euler = (0.0, 0.0, -0.9711)
ob_ifcrailing_railing_017.lock_scale = (True, True, True)
ob_ifcrailing_railing_018.location = (1.553, 5.382, -0.2614)
ob_ifcrailing_railing_018.rotation_euler = (0.0, 0.0, -0.9711)
ob_ifcrailing_railing_018.lock_scale = (True, True, True)
ob_ifcrailing_railing_019.location = (1.656, 5.199, -0.2614)
ob_ifcrailing_railing_019.rotation_euler = (0.0, 0.0, -0.9711)
ob_ifcrailing_railing_019.lock_scale = (True, True, True)
ob_ifcrailing_railing_020.location = (1.768, 5.0, -0.2614)
ob_ifcrailing_railing_020.rotation_euler = (0.0, 0.0, -0.9711)
ob_ifcrailing_railing_020.lock_scale = (True, True, True)
ob_ifcrailing_railing_021.location = (1.879, 4.802, -0.2614)
ob_ifcrailing_railing_021.rotation_euler = (0.0, 0.0, -0.9711)
ob_ifcrailing_railing_021.lock_scale = (True, True, True)
ob_ifcrailing_railing_022.location = (1.995, 4.596, -0.2614)
ob_ifcrailing_railing_022.rotation_euler = (0.0, 0.0, -0.9711)
ob_ifcrailing_railing_022.lock_scale = (True, True, True)
ob_ifcrailing_railing_023.location = (2.11, 4.391, -0.2574)
ob_ifcrailing_railing_023.rotation_euler = (0.0, 0.0, -0.9711)
ob_ifcrailing_railing_023.lock_scale = (True, True, True)
ob_ifcrailing_railing_025.location = (2.144, 6.552, -0.2614)
ob_ifcrailing_railing_025.rotation_euler = (0.0, -0.0, 1.018)
ob_ifcrailing_railing_025.lock_scale = (True, True, True)
ob_ifcrailing_railing_026.location = (2.044, 6.359, -0.2614)
ob_ifcrailing_railing_026.rotation_euler = (0.0, -0.0, 1.018)
ob_ifcrailing_railing_026.lock_scale = (True, True, True)
ob_ifcrailing_railing_027.location = (1.934, 6.165, -0.2614)
ob_ifcrailing_railing_027.rotation_euler = (0.0, -0.0, 1.018)
ob_ifcrailing_railing_027.lock_scale = (True, True, True)
ob_ifcrailing_railing_028.location = (1.83, 5.978, -0.2614)
ob_ifcrailing_railing_028.rotation_euler = (0.0, -0.0, 1.018)
ob_ifcrailing_railing_028.lock_scale = (True, True, True)
ob_ifcrailing_railing_029.location = (1.717, 5.778, -0.2614)
ob_ifcrailing_railing_029.rotation_euler = (0.0, -0.0, 1.018)
ob_ifcrailing_railing_029.lock_scale = (True, True, True)
ob_ifcrailing_railing_030.location = (1.597, 5.564, -0.2614)
ob_ifcrailing_railing_030.rotation_euler = (0.0, -0.0, 1.018)
ob_ifcrailing_railing_030.lock_scale = (True, True, True)
ob_ifcrailing_railing_031.location = (1.479, 5.354, -0.2614)
ob_ifcrailing_railing_031.rotation_euler = (0.0, -0.0, 1.018)
ob_ifcrailing_railing_031.lock_scale = (True, True, True)
ob_ifcbeam_beam.location = (4.338, 6.915, 2.276)
ob_ifcbeam_beam.lock_scale = (True, True, True)
ob_ifcbeam_beam_001.location = (4.338, 3.963, 2.276)
ob_ifcbeam_beam_001.lock_scale = (True, True, True)
ob_ifcbeam_beam_002.location = (4.348, 3.953, 2.286)
ob_ifcbeam_beam_002.lock_scale = (True, True, True)
ob_ifcbeam_beam_003.location = (2.576, 3.953, 2.286)
ob_ifcbeam_beam_003.lock_scale = (True, True, True)
ob_ifcroof_roof.location = (3.596, 6.039, 2.4)
ob_ifcroof_roof.rotation_euler = (0.0, -0.0, 0.5236)
ob_ifcroof_roof.lock_scale = (True, True, True)
ob_ifcfurniture_furniture.location = (3.462, 5.439, 0.2332)
ob_ifcfurniture_furniture.lock_scale = (True, True, True)
ob_ifcfurniture_furniture_001.location = (3.505, 6.353, 0.1807)
ob_ifcfurniture_furniture_001.lock_scale = (True, True, True)
ob_ifcfurniture_furniture_002.location = (4.281, 5.258, 0.1807)
ob_ifcfurniture_furniture_002.lock_scale = (True, True, True)
ob_ifcfurniture_furniture_003.location = (2.664, 5.545, 0.1807)
ob_ifcfurniture_furniture_003.lock_scale = (True, True, True)
ob_ifcfurniture_furniture_004.location = (3.453, 4.373, 0.1807)
ob_ifcfurniture_furniture_004.lock_scale = (True, True, True)
ob_ifcbuilding_my_building.location = (0.0, 0.0, 0.0)
ob_ifcbuilding_my_building.lock_location = (True, True, True)
ob_ifcbuilding_my_building.lock_rotation = (True, True, True)
ob_ifcbuilding_my_building.lock_rotation_w = True
ob_ifcbuilding_my_building.lock_scale = (True, True, True)
ob_ifcbuilding_my_building.hide_select = True
ob_ifcsite_my_site.location = (0.0, 0.0, 0.0)
ob_ifcsite_my_site.lock_location = (True, True, True)
ob_ifcsite_my_site.lock_rotation = (True, True, True)
ob_ifcsite_my_site.lock_rotation_w = True
ob_ifcsite_my_site.lock_scale = (True, True, True)
ob_ifcsite_my_site.hide_select = True
ob_ifccolumntype_columns.location = (0.0, 0.0, 0.0)
ob_ifccolumntype_columns.lock_scale = (True, True, True)
ob_ifcwalltype_wall.location = (0.0, 0.0, 0.0)
ob_ifcwalltype_wall.lock_scale = (True, True, True)
ob_ifcfurnituretype_chair.location = (0.0, 0.0, 0.0)
ob_ifcfurnituretype_chair.lock_scale = (True, True, True)
ob_ifcrailingtype_unnamed.location = (0.0, 0.0, 0.0)
ob_ifcrailingtype_unnamed.lock_scale = (True, True, True)
ob_ifcslabtype_slab.location = (0.0, 0.0, 0.0)
ob_ifcslabtype_slab.lock_scale = (True, True, True)
ob_ifcrailingtype_r1.location = (0.0, 0.0, 0.0)
ob_ifcrailingtype_r1.lock_scale = (True, True, True)
ob_ifcrooftype_unnamed.location = (0.0, 0.0, 0.0)
ob_ifcrooftype_unnamed.lock_scale = (True, True, True)
ob_ifcbeamtype_beamsides.location = (0.0, 0.0, 0.0)
ob_ifcbeamtype_beamsides.lock_scale = (True, True, True)
ob_ifcfurnituretype_table.location = (0.0, 0.0, 0.0)
ob_ifcfurnituretype_table.lock_scale = (True, True, True)
ob_ifcbeamtype_beam.location = (0.0, 0.0, 0.0)
ob_ifcbeamtype_beam.lock_scale = (True, True, True)
ob_ifcrooftype_hexaroof.location = (0.0, 0.0, 0.0)
ob_ifcrooftype_hexaroof.lock_scale = (True, True, True)
ob_ifcslabtype_roof2.location = (0.0, 0.0, 0.0)
ob_ifcslabtype_roof2.lock_scale = (True, True, True)
ob_ifcfurnituretype_roof2.location = (0.0, 0.0, 0.0)
ob_ifcfurnituretype_roof2.lock_scale = (True, True, True)
ob_ifcrooftype_hexaroof_001.location = (0.0, 0.0, 0.0)
ob_ifcrooftype_hexaroof_001.lock_scale = (True, True, True)
ob_ifcslabtype_roof.location = (0.0, 0.0, 0.0)
ob_ifcslabtype_roof.lock_scale = (True, True, True)

# ---- collection membership
col_ifcproject_my_project.objects.link(ob_ifcproject_my_project)
col_ifcbuildingstorey_gf.objects.link(ob_ifcbuildingstorey_gf)
col_ifcbuildingstorey_gf.objects.link(ob_ifcslab_slab)
col_ifcbuildingstorey_gf.objects.link(ob_ifccolumn_column)
col_ifcbuildingstorey_gf.objects.link(ob_ifccolumn_column_001)
col_ifcbuildingstorey_gf.objects.link(ob_ifccolumn_column_002)
col_ifcbuildingstorey_gf.objects.link(ob_ifccolumn_column_003)
col_ifcbuildingstorey_gf.objects.link(ob_ifccolumn_column_004)
col_ifcbuildingstorey_gf.objects.link(ob_ifccolumn_column_005)
col_ifcbuildingstorey_gf.objects.link(ob_ifcslab_slab_001)
col_ifcbuildingstorey_gf.objects.link(ob_ifcrailing_railing)
col_ifcbuildingstorey_gf.objects.link(ob_ifcrailing_railing_001)
col_ifcbuildingstorey_gf.objects.link(ob_ifcrailing_railing_002)
col_ifcbuildingstorey_gf.objects.link(ob_ifcrailing_railing_003)
col_ifcbuildingstorey_gf.objects.link(ob_ifcrailing_railing_004)
col_ifcbuildingstorey_gf.objects.link(ob_ifcrailing_railing_005)
col_ifcbuildingstorey_gf.objects.link(ob_ifcrailing_railing_006)
col_ifcbuildingstorey_gf.objects.link(ob_ifcrailing_railing_007)
col_ifcbuildingstorey_gf.objects.link(ob_ifcrailing_railing_008)
col_ifcbuildingstorey_gf.objects.link(ob_ifcrailing_railing_009)
col_ifcbuildingstorey_gf.objects.link(ob_ifcrailing_railing_010)
col_ifcbuildingstorey_gf.objects.link(ob_ifcrailing_railing_011)
col_ifcbuildingstorey_gf.objects.link(ob_ifcrailing_railing_012)
col_ifcbuildingstorey_gf.objects.link(ob_ifcrailing_railing_013)
col_ifcbuildingstorey_gf.objects.link(ob_ifcrailing_railing_014)
col_ifcbuildingstorey_gf.objects.link(ob_ifcrailing_railing_015)
col_ifcbuildingstorey_gf.objects.link(ob_ifcrailing_railing_016)
col_ifcbuildingstorey_gf.objects.link(ob_ifcrailing_railing_017)
col_ifcbuildingstorey_gf.objects.link(ob_ifcrailing_railing_018)
col_ifcbuildingstorey_gf.objects.link(ob_ifcrailing_railing_019)
col_ifcbuildingstorey_gf.objects.link(ob_ifcrailing_railing_020)
col_ifcbuildingstorey_gf.objects.link(ob_ifcrailing_railing_021)
col_ifcbuildingstorey_gf.objects.link(ob_ifcrailing_railing_022)
col_ifcbuildingstorey_gf.objects.link(ob_ifcrailing_railing_023)
col_ifcbuildingstorey_gf.objects.link(ob_ifcrailing_railing_025)
col_ifcbuildingstorey_gf.objects.link(ob_ifcrailing_railing_026)
col_ifcbuildingstorey_gf.objects.link(ob_ifcrailing_railing_027)
col_ifcbuildingstorey_gf.objects.link(ob_ifcrailing_railing_028)
col_ifcbuildingstorey_gf.objects.link(ob_ifcrailing_railing_029)
col_ifcbuildingstorey_gf.objects.link(ob_ifcrailing_railing_030)
col_ifcbuildingstorey_gf.objects.link(ob_ifcrailing_railing_031)
col_ifcbuildingstorey_gf.objects.link(ob_ifcbeam_beam)
col_ifcbuildingstorey_gf.objects.link(ob_ifcbeam_beam_001)
col_ifcbuildingstorey_gf.objects.link(ob_ifcbeam_beam_002)
col_ifcbuildingstorey_gf.objects.link(ob_ifcbeam_beam_003)
col_ifcbuildingstorey_gf.objects.link(ob_ifcroof_roof)
col_ifcbuildingstorey_gf.objects.link(ob_ifcfurniture_furniture)
col_ifcbuildingstorey_gf.objects.link(ob_ifcfurniture_furniture_001)
col_ifcbuildingstorey_gf.objects.link(ob_ifcfurniture_furniture_002)
col_ifcbuildingstorey_gf.objects.link(ob_ifcfurniture_furniture_003)
col_ifcbuildingstorey_gf.objects.link(ob_ifcfurniture_furniture_004)
col_ifcbuilding_my_building.objects.link(ob_ifcbuilding_my_building)
col_ifcsite_my_site.objects.link(ob_ifcsite_my_site)
col_ifctypeproduct.objects.link(ob_ifccolumntype_columns)
col_ifctypeproduct.objects.link(ob_ifcwalltype_wall)
col_ifctypeproduct.objects.link(ob_ifcfurnituretype_chair)
col_ifctypeproduct.objects.link(ob_ifcrailingtype_unnamed)
col_ifctypeproduct.objects.link(ob_ifcslabtype_slab)
col_ifctypeproduct.objects.link(ob_ifcrailingtype_r1)
col_ifctypeproduct.objects.link(ob_ifcrooftype_unnamed)
col_ifctypeproduct.objects.link(ob_ifcbeamtype_beamsides)
col_ifctypeproduct.objects.link(ob_ifcfurnituretype_table)
col_ifctypeproduct.objects.link(ob_ifcbeamtype_beam)
col_ifctypeproduct.objects.link(ob_ifcrooftype_hexaroof)
col_ifctypeproduct.objects.link(ob_ifcslabtype_roof2)
col_ifctypeproduct.objects.link(ob_ifcfurnituretype_roof2)
col_ifctypeproduct.objects.link(ob_ifcrooftype_hexaroof_001)
col_ifctypeproduct.objects.link(ob_ifcslabtype_roof)

# ---- scene / render settings (as saved in the file)
scene.frame_start = 1; scene.frame_end = 250; scene.frame_set(1)
scene.render.engine = 'BLENDER_EEVEE_NEXT'
bpy.context.view_layer.update()

# ---- added for rendering (the .blend has no active camera and no usable light): camera, sun
cam_auto = bpy.data.cameras.new('AutoCamera')
cam_auto.lens = 50.0
cam_auto.sensor_width = 36.0
cam_auto.clip_end = 1000.0
ob_auto_camera = bpy.data.objects.new('AutoCamera', cam_auto)
scene.collection.objects.link(ob_auto_camera)
ob_auto_camera.location = (16.6605, -17.8913, 14.5172)
ob_auto_camera.rotation_euler = (1.09748, -7.21219e-08, 0.694738)
scene.camera = ob_auto_camera
light_auto_sun = bpy.data.lights.new('AutoSun', 'SUN')
light_auto_sun.energy = 3.0
light_auto_sun.angle = 0.0523599
ob_auto_sun = bpy.data.objects.new('AutoSun', light_auto_sun)
scene.collection.objects.link(ob_auto_sun)
ob_auto_sun.rotation_euler = (0.872665, 0.174533, 0.523599)
bpy.context.view_layer.update()
